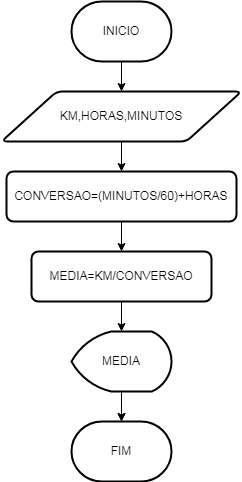

The diagram above was exported from draw.io. Its source (the exported page's mxGraphModel, read from the mxfile embedded in the PNG):
<mxGraphModel dx="868" dy="482" grid="1" gridSize="10" guides="1" tooltips="1" connect="1" arrows="1" fold="1" page="1" pageScale="1" pageWidth="850" pageHeight="1100" math="0" shadow="0">
  <root>
    <mxCell id="0" />
    <mxCell id="1" parent="0" />
    <mxCell id="ndLLz5ny-a0adKLSVrNV-3" value="" style="edgeStyle=orthogonalEdgeStyle;rounded=0;orthogonalLoop=1;jettySize=auto;html=1;" parent="1" source="ndLLz5ny-a0adKLSVrNV-1" target="ndLLz5ny-a0adKLSVrNV-2" edge="1">
      <mxGeometry relative="1" as="geometry" />
    </mxCell>
    <mxCell id="ndLLz5ny-a0adKLSVrNV-1" value="&lt;font style=&quot;vertical-align: inherit;&quot;&gt;&lt;font style=&quot;vertical-align: inherit;&quot;&gt;INICIO&lt;/font&gt;&lt;/font&gt;" style="strokeWidth=2;html=1;shape=mxgraph.flowchart.terminator;whiteSpace=wrap;" parent="1" vertex="1">
      <mxGeometry x="340" y="140" width="100" height="60" as="geometry" />
    </mxCell>
    <mxCell id="ndLLz5ny-a0adKLSVrNV-5" value="" style="edgeStyle=orthogonalEdgeStyle;rounded=0;orthogonalLoop=1;jettySize=auto;html=1;" parent="1" source="ndLLz5ny-a0adKLSVrNV-2" target="ndLLz5ny-a0adKLSVrNV-4" edge="1">
      <mxGeometry relative="1" as="geometry" />
    </mxCell>
    <mxCell id="ndLLz5ny-a0adKLSVrNV-2" value="&lt;font style=&quot;vertical-align: inherit;&quot;&gt;&lt;font style=&quot;vertical-align: inherit;&quot;&gt;KM,HORAS,MINUTOS&lt;/font&gt;&lt;/font&gt;" style="shape=parallelogram;html=1;strokeWidth=2;perimeter=parallelogramPerimeter;whiteSpace=wrap;rounded=1;arcSize=12;size=0.23;" parent="1" vertex="1">
      <mxGeometry x="270" y="230" width="240" height="50" as="geometry" />
    </mxCell>
    <mxCell id="AOIZPv4DozfsxUQOC0g3-5" value="" style="edgeStyle=orthogonalEdgeStyle;rounded=0;orthogonalLoop=1;jettySize=auto;html=1;" edge="1" parent="1" source="ndLLz5ny-a0adKLSVrNV-4" target="AOIZPv4DozfsxUQOC0g3-4">
      <mxGeometry relative="1" as="geometry" />
    </mxCell>
    <mxCell id="ndLLz5ny-a0adKLSVrNV-4" value="&lt;font style=&quot;vertical-align: inherit;&quot;&gt;&lt;font style=&quot;vertical-align: inherit;&quot;&gt;&lt;font style=&quot;vertical-align: inherit;&quot;&gt;&lt;font style=&quot;vertical-align: inherit;&quot;&gt;&lt;font style=&quot;vertical-align: inherit;&quot;&gt;&lt;font style=&quot;vertical-align: inherit;&quot;&gt;&lt;font style=&quot;vertical-align: inherit;&quot;&gt;&lt;font style=&quot;vertical-align: inherit;&quot;&gt;CONVERSAO=(MINUTOS/60)+HORAS&lt;/font&gt;&lt;/font&gt;&lt;br&gt;&lt;/font&gt;&lt;/font&gt;&lt;/font&gt;&lt;/font&gt;&lt;/font&gt;&lt;/font&gt;" style="rounded=1;whiteSpace=wrap;html=1;absoluteArcSize=1;arcSize=14;strokeWidth=2;" parent="1" vertex="1">
      <mxGeometry x="275" y="310" width="230" height="50" as="geometry" />
    </mxCell>
    <mxCell id="ndLLz5ny-a0adKLSVrNV-11" value="" style="edgeStyle=orthogonalEdgeStyle;rounded=0;orthogonalLoop=1;jettySize=auto;html=1;" parent="1" source="ndLLz5ny-a0adKLSVrNV-8" target="ndLLz5ny-a0adKLSVrNV-10" edge="1">
      <mxGeometry relative="1" as="geometry" />
    </mxCell>
    <mxCell id="AOIZPv4DozfsxUQOC0g3-8" value="" style="edgeStyle=orthogonalEdgeStyle;rounded=0;orthogonalLoop=1;jettySize=auto;html=1;" edge="1" parent="1" source="ndLLz5ny-a0adKLSVrNV-8" target="ndLLz5ny-a0adKLSVrNV-10">
      <mxGeometry relative="1" as="geometry" />
    </mxCell>
    <mxCell id="ndLLz5ny-a0adKLSVrNV-8" value="&lt;font style=&quot;vertical-align: inherit;&quot;&gt;&lt;font style=&quot;vertical-align: inherit;&quot;&gt;&lt;font style=&quot;vertical-align: inherit;&quot;&gt;&lt;font style=&quot;vertical-align: inherit;&quot;&gt;MEDIA&lt;/font&gt;&lt;/font&gt;&lt;br&gt;&lt;/font&gt;&lt;/font&gt;" style="strokeWidth=2;html=1;shape=mxgraph.flowchart.display;whiteSpace=wrap;" parent="1" vertex="1">
      <mxGeometry x="340" y="470" width="100" height="60" as="geometry" />
    </mxCell>
    <mxCell id="ndLLz5ny-a0adKLSVrNV-10" value="&lt;font style=&quot;vertical-align: inherit;&quot;&gt;&lt;font style=&quot;vertical-align: inherit;&quot;&gt;FIM&lt;/font&gt;&lt;/font&gt;" style="strokeWidth=2;html=1;shape=mxgraph.flowchart.terminator;whiteSpace=wrap;" parent="1" vertex="1">
      <mxGeometry x="340" y="560" width="100" height="60" as="geometry" />
    </mxCell>
    <mxCell id="AOIZPv4DozfsxUQOC0g3-9" value="" style="edgeStyle=orthogonalEdgeStyle;rounded=0;orthogonalLoop=1;jettySize=auto;html=1;" edge="1" parent="1" source="AOIZPv4DozfsxUQOC0g3-4" target="ndLLz5ny-a0adKLSVrNV-8">
      <mxGeometry relative="1" as="geometry" />
    </mxCell>
    <mxCell id="AOIZPv4DozfsxUQOC0g3-4" value="&lt;font style=&quot;vertical-align: inherit;&quot;&gt;&lt;font style=&quot;vertical-align: inherit;&quot;&gt;MEDIA=KM/CONVERSAO&lt;/font&gt;&lt;/font&gt;" style="rounded=1;whiteSpace=wrap;html=1;absoluteArcSize=1;arcSize=14;strokeWidth=2;" vertex="1" parent="1">
      <mxGeometry x="300" y="390" width="180" height="50" as="geometry" />
    </mxCell>
  </root>
</mxGraphModel>